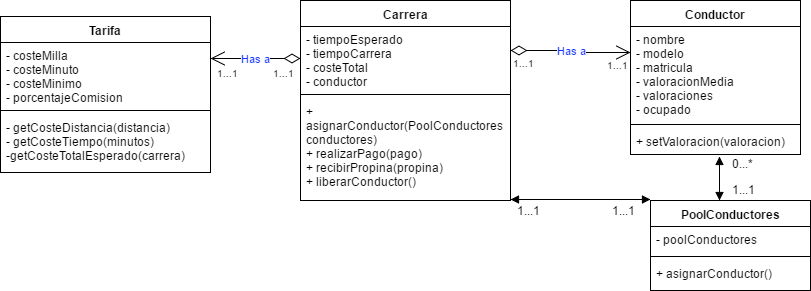

The diagram above was exported from draw.io. Its source (the exported page's mxGraphModel, read from the mxfile embedded in the PNG):
<mxGraphModel dx="1426" dy="783" grid="1" gridSize="10" guides="1" tooltips="1" connect="1" arrows="1" fold="1" page="1" pageScale="1" pageWidth="826" pageHeight="1169" background="#ffffff" math="0" shadow="0">
  <root>
    <mxCell id="0" />
    <mxCell id="1" parent="0" />
    <mxCell id="2" value="Carrera" style="swimlane;html=1;fontStyle=1;align=center;verticalAlign=top;childLayout=stackLayout;horizontal=1;startSize=26;horizontalStack=0;resizeParent=1;resizeLast=0;collapsible=1;marginBottom=0;swimlaneFillColor=#ffffff;" vertex="1" parent="1">
      <mxGeometry x="300" y="100" width="210" height="200" as="geometry" />
    </mxCell>
    <mxCell id="22" value="Has a" style="endArrow=open;html=1;endSize=12;startArrow=diamondThin;startSize=14;startFill=0;edgeStyle=orthogonalEdgeStyle;fontColor=#1231FF;" edge="1" parent="2">
      <mxGeometry relative="1" as="geometry">
        <mxPoint x="210" y="50" as="sourcePoint" />
        <mxPoint x="330" y="52" as="targetPoint" />
        <Array as="points">
          <mxPoint x="275" y="50" />
          <mxPoint x="275" y="52" />
        </Array>
      </mxGeometry>
    </mxCell>
    <mxCell id="23" value="1...1" style="resizable=0;html=1;align=left;verticalAlign=top;labelBackgroundColor=#ffffff;fontSize=10;" connectable="0" vertex="1" parent="22">
      <mxGeometry x="-1" relative="1" as="geometry">
        <mxPoint as="offset" />
      </mxGeometry>
    </mxCell>
    <mxCell id="24" value="1...1" style="resizable=0;html=1;align=right;verticalAlign=top;labelBackgroundColor=#ffffff;fontSize=10;" connectable="0" vertex="1" parent="22">
      <mxGeometry x="1" relative="1" as="geometry" />
    </mxCell>
    <mxCell id="3" value="- tiempoEsperado&lt;div&gt;- tiempoCarrera&lt;/div&gt;&lt;div&gt;- costeTotal&lt;/div&gt;&lt;div&gt;- conductor&lt;/div&gt;" style="text;html=1;strokeColor=none;fillColor=none;align=left;verticalAlign=top;spacingLeft=4;spacingRight=4;whiteSpace=wrap;overflow=hidden;rotatable=0;points=[[0,0.5],[1,0.5]];portConstraint=eastwest;" vertex="1" parent="2">
      <mxGeometry y="26" width="210" height="64" as="geometry" />
    </mxCell>
    <mxCell id="4" value="" style="line;html=1;strokeWidth=1;fillColor=none;align=left;verticalAlign=middle;spacingTop=-1;spacingLeft=3;spacingRight=3;rotatable=0;labelPosition=right;points=[];portConstraint=eastwest;" vertex="1" parent="2">
      <mxGeometry y="90" width="210" height="8" as="geometry" />
    </mxCell>
    <mxCell id="5" value="+ asignarConductor(PoolConductores conductores)&lt;div&gt;+ realizarPago(pago)&lt;/div&gt;&lt;div&gt;+ recibirPropina(propina)&lt;/div&gt;&lt;div&gt;+ liberarConductor()&lt;/div&gt;" style="text;html=1;strokeColor=none;fillColor=none;align=left;verticalAlign=top;spacingLeft=4;spacingRight=4;whiteSpace=wrap;overflow=hidden;rotatable=0;points=[[0,0.5],[1,0.5]];portConstraint=eastwest;" vertex="1" parent="2">
      <mxGeometry y="98" width="210" height="92" as="geometry" />
    </mxCell>
    <mxCell id="6" value="Tarifa" style="swimlane;html=1;fontStyle=1;align=center;verticalAlign=top;childLayout=stackLayout;horizontal=1;startSize=26;horizontalStack=0;resizeParent=1;resizeLast=0;collapsible=1;marginBottom=0;swimlaneFillColor=#ffffff;" vertex="1" parent="1">
      <mxGeometry y="116" width="210" height="156" as="geometry" />
    </mxCell>
    <mxCell id="7" value="- costeMilla&lt;div&gt;- costeMinuto&lt;/div&gt;&lt;div&gt;- costeMinimo&lt;/div&gt;&lt;div&gt;- porcentajeComision&lt;/div&gt;&lt;div&gt;&lt;br&gt;&lt;/div&gt;" style="text;html=1;strokeColor=none;fillColor=none;align=left;verticalAlign=top;spacingLeft=4;spacingRight=4;whiteSpace=wrap;overflow=hidden;rotatable=0;points=[[0,0.5],[1,0.5]];portConstraint=eastwest;" vertex="1" parent="6">
      <mxGeometry y="26" width="210" height="64" as="geometry" />
    </mxCell>
    <mxCell id="8" value="" style="line;html=1;strokeWidth=1;fillColor=none;align=left;verticalAlign=middle;spacingTop=-1;spacingLeft=3;spacingRight=3;rotatable=0;labelPosition=right;points=[];portConstraint=eastwest;" vertex="1" parent="6">
      <mxGeometry y="90" width="210" height="8" as="geometry" />
    </mxCell>
    <mxCell id="9" value="- getCosteDistancia(distancia)&lt;div&gt;- getCosteTiempo(minutos)&lt;/div&gt;&lt;div&gt;-getCosteTotalEsperado(carrera)&lt;/div&gt;" style="text;html=1;strokeColor=none;fillColor=none;align=left;verticalAlign=top;spacingLeft=4;spacingRight=4;whiteSpace=wrap;overflow=hidden;rotatable=0;points=[[0,0.5],[1,0.5]];portConstraint=eastwest;" vertex="1" parent="6">
      <mxGeometry y="98" width="210" height="50" as="geometry" />
    </mxCell>
    <mxCell id="10" value="Conductor" style="swimlane;html=1;fontStyle=1;align=center;verticalAlign=top;childLayout=stackLayout;horizontal=1;startSize=26;horizontalStack=0;resizeParent=1;resizeLast=0;collapsible=1;marginBottom=0;swimlaneFillColor=#ffffff;" vertex="1" parent="1">
      <mxGeometry x="630" y="100" width="170" height="154" as="geometry" />
    </mxCell>
    <mxCell id="11" value="- nombre&lt;div&gt;- modelo&lt;/div&gt;&lt;div&gt;- matricula&lt;/div&gt;&lt;div&gt;- valoracionMedia&lt;/div&gt;&lt;div&gt;- valoraciones&lt;/div&gt;&lt;div&gt;- ocupado&lt;/div&gt;" style="text;html=1;strokeColor=none;fillColor=none;align=left;verticalAlign=top;spacingLeft=4;spacingRight=4;whiteSpace=wrap;overflow=hidden;rotatable=0;points=[[0,0.5],[1,0.5]];portConstraint=eastwest;" vertex="1" parent="10">
      <mxGeometry y="26" width="170" height="94" as="geometry" />
    </mxCell>
    <mxCell id="12" value="" style="line;html=1;strokeWidth=1;fillColor=none;align=left;verticalAlign=middle;spacingTop=-1;spacingLeft=3;spacingRight=3;rotatable=0;labelPosition=right;points=[];portConstraint=eastwest;" vertex="1" parent="10">
      <mxGeometry y="120" width="170" height="8" as="geometry" />
    </mxCell>
    <mxCell id="13" value="+ setValoracion(valoracion)" style="text;html=1;strokeColor=none;fillColor=none;align=left;verticalAlign=top;spacingLeft=4;spacingRight=4;whiteSpace=wrap;overflow=hidden;rotatable=0;points=[[0,0.5],[1,0.5]];portConstraint=eastwest;" vertex="1" parent="10">
      <mxGeometry y="128" width="170" height="26" as="geometry" />
    </mxCell>
    <mxCell id="14" value="PoolConductores" style="swimlane;html=1;fontStyle=1;align=center;verticalAlign=top;childLayout=stackLayout;horizontal=1;startSize=26;horizontalStack=0;resizeParent=1;resizeLast=0;collapsible=1;marginBottom=0;swimlaneFillColor=#ffffff;" vertex="1" parent="1">
      <mxGeometry x="650" y="300" width="160" height="90" as="geometry" />
    </mxCell>
    <mxCell id="15" value="- poolConductores" style="text;html=1;strokeColor=none;fillColor=none;align=left;verticalAlign=top;spacingLeft=4;spacingRight=4;whiteSpace=wrap;overflow=hidden;rotatable=0;points=[[0,0.5],[1,0.5]];portConstraint=eastwest;" vertex="1" parent="14">
      <mxGeometry y="26" width="160" height="26" as="geometry" />
    </mxCell>
    <mxCell id="16" value="" style="line;html=1;strokeWidth=1;fillColor=none;align=left;verticalAlign=middle;spacingTop=-1;spacingLeft=3;spacingRight=3;rotatable=0;labelPosition=right;points=[];portConstraint=eastwest;" vertex="1" parent="14">
      <mxGeometry y="52" width="160" height="8" as="geometry" />
    </mxCell>
    <mxCell id="17" value="+ asignarConductor()" style="text;html=1;strokeColor=none;fillColor=none;align=left;verticalAlign=top;spacingLeft=4;spacingRight=4;whiteSpace=wrap;overflow=hidden;rotatable=0;points=[[0,0.5],[1,0.5]];portConstraint=eastwest;" vertex="1" parent="14">
      <mxGeometry y="60" width="160" height="26" as="geometry" />
    </mxCell>
    <mxCell id="26" value="Has a" style="endArrow=open;html=1;endSize=12;startArrow=diamondThin;startSize=14;startFill=0;edgeStyle=orthogonalEdgeStyle;fontColor=#1231FF;" edge="1" parent="1">
      <mxGeometry relative="1" as="geometry">
        <mxPoint x="300" y="158" as="sourcePoint" />
        <mxPoint x="210" y="158" as="targetPoint" />
      </mxGeometry>
    </mxCell>
    <mxCell id="28" value="1...1" style="resizable=0;html=1;align=right;verticalAlign=top;labelBackgroundColor=#ffffff;fontSize=10;" connectable="0" vertex="1" parent="26">
      <mxGeometry x="1" relative="1" as="geometry">
        <mxPoint x="30" y="2" as="offset" />
      </mxGeometry>
    </mxCell>
    <mxCell id="31" value="1...1" style="resizable=0;html=1;align=left;verticalAlign=top;labelBackgroundColor=#ffffff;fontSize=10;" connectable="0" vertex="1" parent="1">
      <mxGeometry x="270" y="160" as="geometry" />
    </mxCell>
    <mxCell id="33" value="" style="endArrow=block;startArrow=block;endFill=1;startFill=1;html=1;fontColor=#1231FF;entryX=0.524;entryY=1.077;entryPerimeter=0;" edge="1" parent="1" target="13">
      <mxGeometry width="160" relative="1" as="geometry">
        <mxPoint x="719" y="300" as="sourcePoint" />
        <mxPoint x="790" y="310" as="targetPoint" />
      </mxGeometry>
    </mxCell>
    <mxCell id="35" value="0...*" style="text;html=1;resizable=0;points=[];autosize=1;align=left;verticalAlign=top;spacingTop=-4;" vertex="1" parent="1">
      <mxGeometry x="730" y="254" width="40" height="20" as="geometry" />
    </mxCell>
    <mxCell id="36" value="1...1" style="text;html=1;resizable=0;points=[];autosize=1;align=left;verticalAlign=top;spacingTop=-4;" vertex="1" parent="1">
      <mxGeometry x="730" y="280" width="40" height="20" as="geometry" />
    </mxCell>
    <mxCell id="38" value="" style="endArrow=block;startArrow=block;endFill=1;startFill=1;html=1;fontColor=#1231FF;" edge="1" parent="1">
      <mxGeometry width="160" relative="1" as="geometry">
        <mxPoint x="510" y="299" as="sourcePoint" />
        <mxPoint x="650" y="299" as="targetPoint" />
      </mxGeometry>
    </mxCell>
    <mxCell id="39" value="1...1" style="text;html=1;resizable=0;points=[];autosize=1;align=left;verticalAlign=top;spacingTop=-4;" vertex="1" parent="1">
      <mxGeometry x="515" y="301" width="40" height="20" as="geometry" />
    </mxCell>
    <mxCell id="40" value="1...1" style="text;html=1;resizable=0;points=[];autosize=1;align=left;verticalAlign=top;spacingTop=-4;" vertex="1" parent="1">
      <mxGeometry x="610" y="301" width="40" height="20" as="geometry" />
    </mxCell>
  </root>
</mxGraphModel>